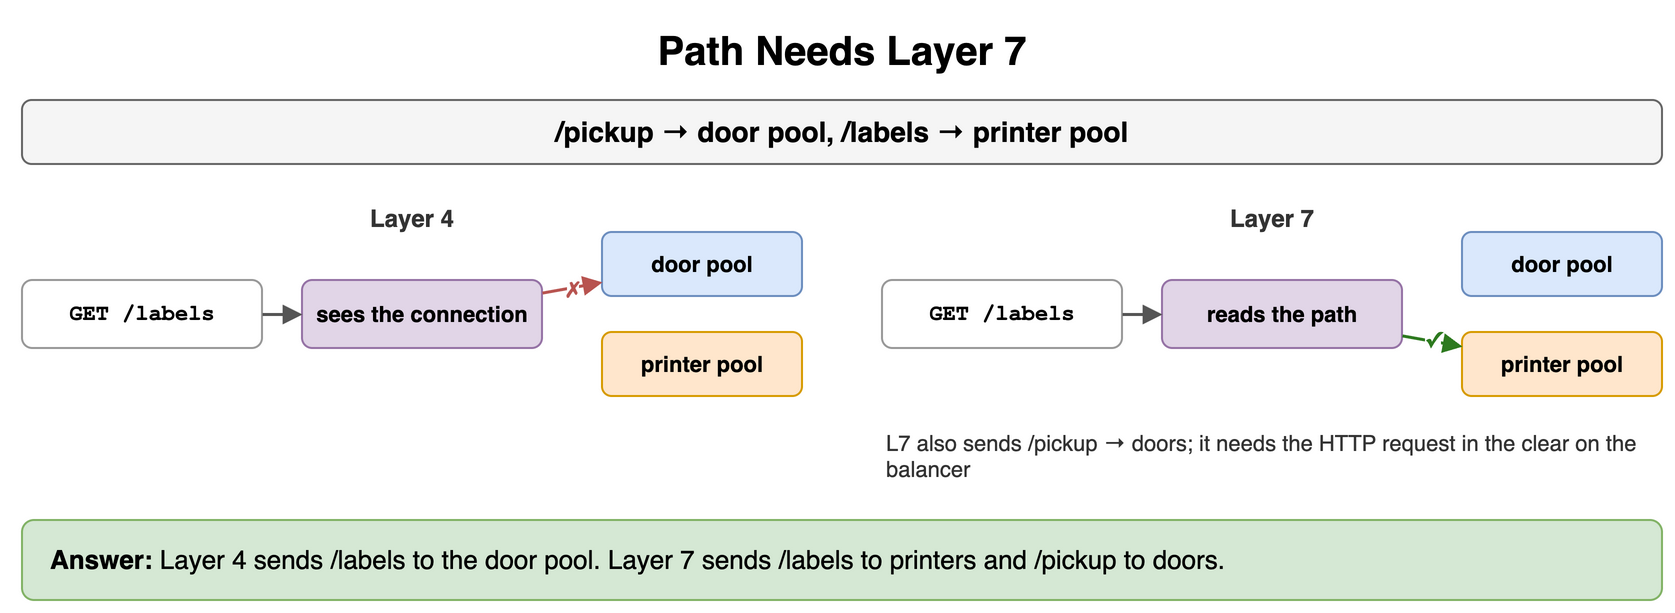

The diagram above was exported from draw.io. Its source (the exported page's mxGraphModel, read from the mxfile embedded in the PNG):
<mxGraphModel dx="900" dy="316" grid="1" gridSize="10" guides="1" tooltips="1" connect="1" arrows="1" fold="1" page="1" pageScale="1" pageWidth="900" pageHeight="316" math="0" shadow="0">
  <root>
    <mxCell id="0" />
    <mxCell id="1" parent="0" />
    <mxCell id="m31" value="Path Needs Layer 7" style="text;html=1;align=center;verticalAlign=middle;whiteSpace=wrap;fontSize=20;fontStyle=1;" vertex="1" parent="1">
      <mxGeometry x="40" y="10" width="820" height="30" as="geometry" />
    </mxCell>
    <mxCell id="m32" value="/pickup → door pool, /labels → printer pool" style="rounded=1;whiteSpace=wrap;html=1;fillColor=#f5f5f5;strokeColor=#666666;fontStyle=1;fontSize=14;" vertex="1" parent="1">
      <mxGeometry x="40" y="50" width="820" height="32" as="geometry" />
    </mxCell>
    <mxCell id="m33" value="Layer 4" style="text;html=1;whiteSpace=wrap;fontSize=11;align=center;verticalAlign=middle;fontSize=12;fontColor=#333333;fontStyle=1;" vertex="1" parent="1">
      <mxGeometry x="40" y="100" width="390" height="18" as="geometry" />
    </mxCell>
    <mxCell id="m34" value="GET /labels" style="rounded=1;whiteSpace=wrap;html=1;fillColor=#ffffff;strokeColor=#999999;fontSize=11;align=center;fontStyle=1;fontFamily=Courier New;" vertex="1" parent="1">
      <mxGeometry x="40" y="140" width="120" height="34" as="geometry" />
    </mxCell>
    <mxCell id="m35" value="sees the connection" style="rounded=1;whiteSpace=wrap;html=1;fillColor=#e1d5e7;strokeColor=#9673a6;fontSize=11;align=center;fontStyle=1;" vertex="1" parent="1">
      <mxGeometry x="180" y="140" width="120" height="34" as="geometry" />
    </mxCell>
    <mxCell id="m36" value="door pool" style="rounded=1;whiteSpace=wrap;html=1;fillColor=#dae8fc;strokeColor=#6c8ebf;fontSize=11;align=center;fontStyle=1;" vertex="1" parent="1">
      <mxGeometry x="330" y="116" width="100" height="32" as="geometry" />
    </mxCell>
    <mxCell id="m37" value="printer pool" style="rounded=1;whiteSpace=wrap;html=1;fillColor=#ffe6cc;strokeColor=#d79b00;fontSize=11;align=center;fontStyle=1;" vertex="1" parent="1">
      <mxGeometry x="330" y="166" width="100" height="32" as="geometry" />
    </mxCell>
    <mxCell id="m38" value="" style="endArrow=block;endSize=6;html=1;strokeWidth=1.5;strokeColor=#555555;fontSize=11;labelBackgroundColor=#ffffff;" edge="1" parent="1" source="m34" target="m35">
      <mxGeometry relative="1" as="geometry" />
    </mxCell>
    <mxCell id="m39" value="✗" style="endArrow=block;endSize=6;html=1;strokeWidth=1.5;strokeColor=#b85450;fontSize=11;labelBackgroundColor=#ffffff;fontColor=#b85450;fontStyle=1;" edge="1" parent="1" source="m35" target="m36">
      <mxGeometry relative="1" as="geometry" />
    </mxCell>
    <mxCell id="m310" value="Layer 7" style="text;html=1;whiteSpace=wrap;fontSize=11;align=center;verticalAlign=middle;fontSize=12;fontColor=#333333;fontStyle=1;" vertex="1" parent="1">
      <mxGeometry x="470" y="100" width="390" height="18" as="geometry" />
    </mxCell>
    <mxCell id="m311" value="GET /labels" style="rounded=1;whiteSpace=wrap;html=1;fillColor=#ffffff;strokeColor=#999999;fontSize=11;align=center;fontStyle=1;fontFamily=Courier New;" vertex="1" parent="1">
      <mxGeometry x="470" y="140" width="120" height="34" as="geometry" />
    </mxCell>
    <mxCell id="m312" value="reads the path" style="rounded=1;whiteSpace=wrap;html=1;fillColor=#e1d5e7;strokeColor=#9673a6;fontSize=11;align=center;fontStyle=1;" vertex="1" parent="1">
      <mxGeometry x="610" y="140" width="120" height="34" as="geometry" />
    </mxCell>
    <mxCell id="m313" value="door pool" style="rounded=1;whiteSpace=wrap;html=1;fillColor=#dae8fc;strokeColor=#6c8ebf;fontSize=11;align=center;fontStyle=1;" vertex="1" parent="1">
      <mxGeometry x="760" y="116" width="100" height="32" as="geometry" />
    </mxCell>
    <mxCell id="m314" value="printer pool" style="rounded=1;whiteSpace=wrap;html=1;fillColor=#ffe6cc;strokeColor=#d79b00;fontSize=11;align=center;fontStyle=1;" vertex="1" parent="1">
      <mxGeometry x="760" y="166" width="100" height="32" as="geometry" />
    </mxCell>
    <mxCell id="m315" value="" style="endArrow=block;endSize=6;html=1;strokeWidth=1.5;strokeColor=#555555;fontSize=11;labelBackgroundColor=#ffffff;" edge="1" parent="1" source="m311" target="m312">
      <mxGeometry relative="1" as="geometry" />
    </mxCell>
    <mxCell id="m316" value="✓" style="endArrow=block;endSize=6;html=1;strokeWidth=1.5;strokeColor=#2d7a1f;fontSize=11;labelBackgroundColor=#ffffff;fontColor=#2d7a1f;fontStyle=1;" edge="1" parent="1" source="m312" target="m314">
      <mxGeometry relative="1" as="geometry" />
    </mxCell>
    <mxCell id="m317" value="L7 also sends /pickup → doors; it needs the HTTP request in the clear on the balancer" style="text;html=1;whiteSpace=wrap;fontSize=11;align=left;verticalAlign=middle;fontSize=11;fontColor=#333333;" vertex="1" parent="1">
      <mxGeometry x="470" y="210" width="390" height="36" as="geometry" />
    </mxCell>
    <mxCell id="m318" value="&lt;b&gt;Answer:&lt;/b&gt; Layer 4 sends /labels to the door pool. Layer 7 sends /labels to printers and /pickup to doors." style="rounded=1;whiteSpace=wrap;html=1;fillColor=#d5e8d4;strokeColor=#82b366;fontSize=13;align=left;spacingLeft=12;" vertex="1" parent="1">
      <mxGeometry x="40" y="260" width="820" height="40" as="geometry" />
    </mxCell>
  </root>
</mxGraphModel>